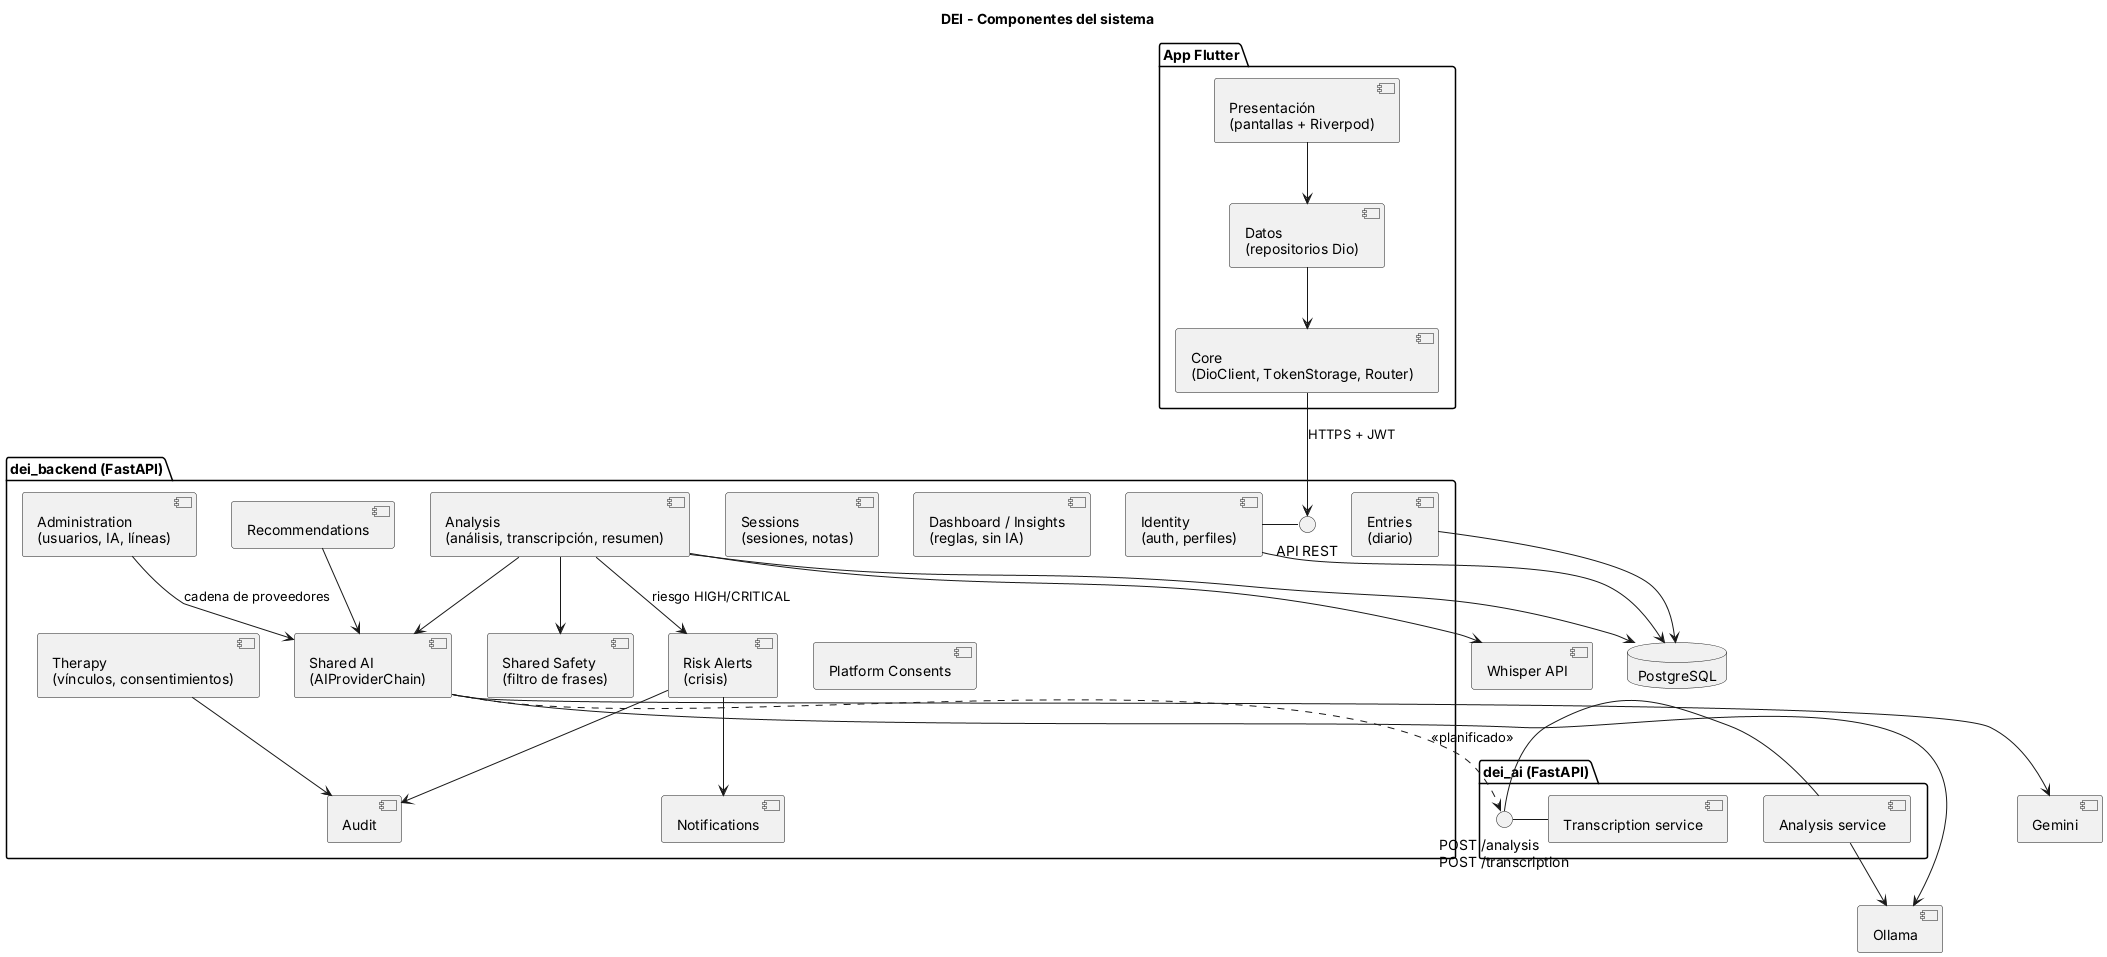

The diagram above was rendered by PlantUML. Its source (embedded in the PNG):
@startuml 02-componentes-sistema
title DEI - Componentes del sistema
skinparam shadowing false
skinparam componentStyle uml2

package "App Flutter" {
  [Presentación\n(pantallas + Riverpod)] as ui
  [Datos\n(repositorios Dio)] as data
  [Core\n(DioClient, TokenStorage, Router)] as core
  ui --> data
  data --> core
}

package "dei_backend (FastAPI)" {
  interface "API REST" as api
  [Identity\n(auth, perfiles)] as identity
  [Therapy\n(vínculos, consentimientos)] as therapy
  [Entries\n(diario)] as entries
  [Analysis\n(análisis, transcripción, resumen)] as analysis
  [Recommendations] as recs
  [Risk Alerts\n(crisis)] as risk
  [Sessions\n(sesiones, notas)] as sessions
  [Notifications] as notif
  [Dashboard / Insights\n(reglas, sin IA)] as dash
  [Administration\n(usuarios, IA, líneas)] as admin
  [Audit] as audit
  [Platform Consents] as pc
  [Shared AI\n(AIProviderChain)] as chain
  [Shared Safety\n(filtro de frases)] as safety
  api - identity
  analysis --> chain
  recs --> chain
  analysis --> safety
  analysis --> risk : riesgo HIGH/CRITICAL
  risk --> notif
  risk --> audit
  therapy --> audit
  admin --> chain : cadena de proveedores
}

package "dei_ai (FastAPI)" {
  interface "POST /analysis\nPOST /transcription" as aiapi
  [Analysis service] as aisvc
  [Transcription service] as trsvc
  aiapi - aisvc
  aiapi - trsvc
}

[Ollama] as ollama
[Gemini] as gemini
[Whisper API] as whisper
database "PostgreSQL" as db

core --> api : HTTPS + JWT
chain --> ollama
chain --> gemini
analysis --> whisper
aisvc --> ollama
identity --> db
entries --> db
analysis --> db
chain ..> aiapi : <<planificado>>
@enduml